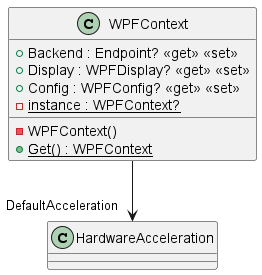

The diagram above was rendered by PlantUML. Its source (embedded in the PNG):
@startuml
class WPFContext {
    + Backend : Endpoint? <<get>> <<set>>
    + Display : WPFDisplay? <<get>> <<set>>
    + Config : WPFConfig? <<get>> <<set>>
    - {static} instance : WPFContext?
    - WPFContext()
    + {static} Get() : WPFContext
}
WPFContext --> "DefaultAcceleration" HardwareAcceleration
@enduml